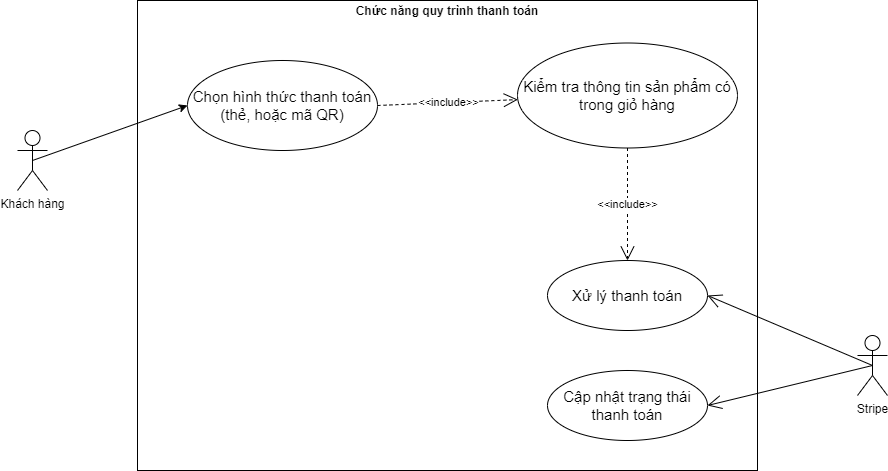

The diagram above was exported from draw.io. Its source (the exported page's mxGraphModel, read from the mxfile embedded in the PNG):
<mxGraphModel dx="1984" dy="947" grid="1" gridSize="10" guides="1" tooltips="1" connect="1" arrows="1" fold="1" page="1" pageScale="1" pageWidth="850" pageHeight="1100" math="0" shadow="0">
  <root>
    <mxCell id="0" />
    <mxCell id="1" parent="0" />
    <mxCell id="ixGzOjUWKb2-5UsY2jqo-1" value="&lt;p style=&quot;margin:0px;margin-top:4px;text-align:center;&quot;&gt;&lt;b&gt;Chức năng quy trình thanh toán&lt;/b&gt;&lt;/p&gt;" style="verticalAlign=top;align=left;overflow=fill;html=1;whiteSpace=wrap;" parent="1" vertex="1">
      <mxGeometry x="260" y="20" width="620" height="470" as="geometry" />
    </mxCell>
    <mxCell id="ixGzOjUWKb2-5UsY2jqo-2" value="Stripe" style="shape=umlActor;verticalLabelPosition=bottom;verticalAlign=top;html=1;outlineConnect=0;" parent="1" vertex="1">
      <mxGeometry x="980" y="355" width="30" height="60" as="geometry" />
    </mxCell>
    <mxCell id="ixGzOjUWKb2-5UsY2jqo-3" value="" style="endArrow=open;endFill=1;endSize=12;html=1;rounded=0;exitX=0.5;exitY=0.5;exitDx=0;exitDy=0;exitPerimeter=0;entryX=1;entryY=0.5;entryDx=0;entryDy=0;" parent="1" source="ixGzOjUWKb2-5UsY2jqo-2" target="ixGzOjUWKb2-5UsY2jqo-7" edge="1">
      <mxGeometry width="160" relative="1" as="geometry">
        <mxPoint x="200" y="150" as="sourcePoint" />
        <mxPoint x="360" y="150" as="targetPoint" />
      </mxGeometry>
    </mxCell>
    <mxCell id="ixGzOjUWKb2-5UsY2jqo-4" value="&lt;span style=&quot;font-size: 15px;&quot;&gt;Chọn hình thức thanh toán (thẻ, hoặc mã QR)&lt;/span&gt;" style="ellipse;whiteSpace=wrap;html=1;" parent="1" vertex="1">
      <mxGeometry x="310" y="80" width="190" height="90" as="geometry" />
    </mxCell>
    <mxCell id="ixGzOjUWKb2-5UsY2jqo-5" value="&lt;span style=&quot;font-size: 15px;&quot;&gt;Kiểm tra thông tin sản phẩm có trong giỏ hàng&lt;/span&gt;" style="ellipse;whiteSpace=wrap;html=1;" parent="1" vertex="1">
      <mxGeometry x="640" y="62.5" width="220" height="105" as="geometry" />
    </mxCell>
    <mxCell id="ixGzOjUWKb2-5UsY2jqo-6" value="&amp;lt;&amp;lt;include&amp;gt;&amp;gt;" style="endArrow=open;endSize=12;dashed=1;html=1;rounded=0;exitX=1;exitY=0.5;exitDx=0;exitDy=0;" parent="1" source="ixGzOjUWKb2-5UsY2jqo-4" target="ixGzOjUWKb2-5UsY2jqo-5" edge="1">
      <mxGeometry width="160" relative="1" as="geometry">
        <mxPoint x="510" y="10" as="sourcePoint" />
        <mxPoint x="670" y="10" as="targetPoint" />
      </mxGeometry>
    </mxCell>
    <mxCell id="ixGzOjUWKb2-5UsY2jqo-7" value="&lt;span style=&quot;font-size: 15px;&quot;&gt;Xử lý thanh toán&lt;/span&gt;" style="ellipse;whiteSpace=wrap;html=1;" parent="1" vertex="1">
      <mxGeometry x="670" y="280" width="160" height="70" as="geometry" />
    </mxCell>
    <mxCell id="ixGzOjUWKb2-5UsY2jqo-8" value="&amp;lt;&amp;lt;include&amp;gt;&amp;gt;" style="endArrow=open;endSize=12;dashed=1;html=1;rounded=0;exitX=0.5;exitY=1;exitDx=0;exitDy=0;entryX=0.5;entryY=0;entryDx=0;entryDy=0;" parent="1" source="ixGzOjUWKb2-5UsY2jqo-5" target="ixGzOjUWKb2-5UsY2jqo-7" edge="1">
      <mxGeometry width="160" relative="1" as="geometry">
        <mxPoint x="500" y="125" as="sourcePoint" />
        <mxPoint x="650" y="125" as="targetPoint" />
      </mxGeometry>
    </mxCell>
    <mxCell id="ixGzOjUWKb2-5UsY2jqo-9" value="&lt;span style=&quot;font-size: 15px;&quot;&gt;Cập nhật trạng thái thanh toán&lt;/span&gt;" style="ellipse;whiteSpace=wrap;html=1;" parent="1" vertex="1">
      <mxGeometry x="670" y="390" width="160" height="70" as="geometry" />
    </mxCell>
    <mxCell id="Yb6ZE-W8a7iy26FoVD3s-3" value="Khách hàng" style="shape=umlActor;verticalLabelPosition=bottom;verticalAlign=top;html=1;outlineConnect=0;" vertex="1" parent="1">
      <mxGeometry x="140" y="150" width="30" height="60" as="geometry" />
    </mxCell>
    <mxCell id="Yb6ZE-W8a7iy26FoVD3s-5" value="" style="endArrow=classic;html=1;rounded=0;exitX=0.5;exitY=0.5;exitDx=0;exitDy=0;exitPerimeter=0;entryX=0;entryY=0.5;entryDx=0;entryDy=0;" edge="1" parent="1" source="Yb6ZE-W8a7iy26FoVD3s-3" target="ixGzOjUWKb2-5UsY2jqo-4">
      <mxGeometry width="50" height="50" relative="1" as="geometry">
        <mxPoint x="320" y="260" as="sourcePoint" />
        <mxPoint x="370" y="210" as="targetPoint" />
      </mxGeometry>
    </mxCell>
    <mxCell id="Yb6ZE-W8a7iy26FoVD3s-6" value="" style="endArrow=open;endFill=1;endSize=12;html=1;rounded=0;exitX=0.5;exitY=0.5;exitDx=0;exitDy=0;exitPerimeter=0;entryX=1;entryY=0.5;entryDx=0;entryDy=0;" edge="1" parent="1" source="ixGzOjUWKb2-5UsY2jqo-2" target="ixGzOjUWKb2-5UsY2jqo-9">
      <mxGeometry width="160" relative="1" as="geometry">
        <mxPoint x="1005" y="395" as="sourcePoint" />
        <mxPoint x="840" y="325" as="targetPoint" />
      </mxGeometry>
    </mxCell>
  </root>
</mxGraphModel>